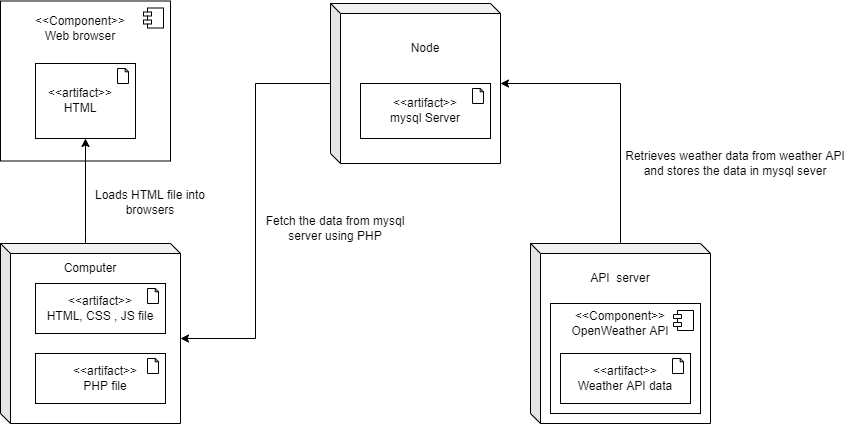

The diagram above was exported from draw.io. Its source (the exported page's mxGraphModel, read from the mxfile embedded in the PNG):
<mxGraphModel dx="1085" dy="563" grid="1" gridSize="10" guides="1" tooltips="1" connect="1" arrows="1" fold="1" page="1" pageScale="1" pageWidth="827" pageHeight="1169" math="0" shadow="0">
  <root>
    <mxCell id="WIyWlLk6GJQsqaUBKTNV-0" />
    <mxCell id="WIyWlLk6GJQsqaUBKTNV-1" parent="WIyWlLk6GJQsqaUBKTNV-0" />
    <mxCell id="U-kKZVJAKgghirrv3Pvm-36" style="edgeStyle=orthogonalEdgeStyle;rounded=0;orthogonalLoop=1;jettySize=auto;html=1;exitX=0;exitY=0;exitDx=90;exitDy=120;exitPerimeter=0;entryX=0;entryY=0;entryDx=180;entryDy=95;entryPerimeter=0;" parent="WIyWlLk6GJQsqaUBKTNV-1" source="U-kKZVJAKgghirrv3Pvm-25" target="U-kKZVJAKgghirrv3Pvm-9" edge="1">
      <mxGeometry relative="1" as="geometry">
        <Array as="points">
          <mxPoint x="450" y="120" />
          <mxPoint x="285" y="120" />
          <mxPoint x="285" y="375" />
        </Array>
      </mxGeometry>
    </mxCell>
    <mxCell id="U-kKZVJAKgghirrv3Pvm-25" value="" style="shape=cube;whiteSpace=wrap;html=1;boundedLbl=1;backgroundOutline=1;darkOpacity=0.05;darkOpacity2=0.1;size=10;" parent="WIyWlLk6GJQsqaUBKTNV-1" vertex="1">
      <mxGeometry x="360" y="40" width="170" height="160" as="geometry" />
    </mxCell>
    <mxCell id="U-kKZVJAKgghirrv3Pvm-1" value="" style="html=1;dropTarget=0;" parent="WIyWlLk6GJQsqaUBKTNV-1" vertex="1">
      <mxGeometry x="30" y="37.5" width="170" height="160" as="geometry" />
    </mxCell>
    <mxCell id="U-kKZVJAKgghirrv3Pvm-2" value="" style="shape=module;jettyWidth=8;jettyHeight=4;" parent="U-kKZVJAKgghirrv3Pvm-1" vertex="1">
      <mxGeometry x="1" width="20" height="20" relative="1" as="geometry">
        <mxPoint x="-27" y="7" as="offset" />
      </mxGeometry>
    </mxCell>
    <mxCell id="U-kKZVJAKgghirrv3Pvm-3" value="&lt;span&gt;&amp;lt;&amp;lt;Component&amp;gt;&amp;gt;&lt;/span&gt;&lt;br&gt;&lt;span&gt;Web browser&lt;/span&gt;" style="text;html=1;strokeColor=none;fillColor=none;align=center;verticalAlign=middle;whiteSpace=wrap;rounded=0;" parent="WIyWlLk6GJQsqaUBKTNV-1" vertex="1">
      <mxGeometry x="50" y="50" width="120" height="30" as="geometry" />
    </mxCell>
    <mxCell id="U-kKZVJAKgghirrv3Pvm-29" style="edgeStyle=orthogonalEdgeStyle;rounded=0;orthogonalLoop=1;jettySize=auto;html=1;exitX=1;exitY=0.75;exitDx=0;exitDy=0;exitPerimeter=0;entryX=1;entryY=0.5;entryDx=0;entryDy=0;" parent="WIyWlLk6GJQsqaUBKTNV-1" source="U-kKZVJAKgghirrv3Pvm-6" target="U-kKZVJAKgghirrv3Pvm-8" edge="1">
      <mxGeometry relative="1" as="geometry" />
    </mxCell>
    <mxCell id="U-kKZVJAKgghirrv3Pvm-6" value="" style="html=1;outlineConnect=0;whiteSpace=wrap;shape=mxgraph.archimate.application;appType=artifact" parent="WIyWlLk6GJQsqaUBKTNV-1" vertex="1">
      <mxGeometry x="65" y="100" width="100" height="75" as="geometry" />
    </mxCell>
    <mxCell id="U-kKZVJAKgghirrv3Pvm-7" style="edgeStyle=orthogonalEdgeStyle;rounded=0;orthogonalLoop=1;jettySize=auto;html=1;exitX=0.5;exitY=1;exitDx=0;exitDy=0;" parent="WIyWlLk6GJQsqaUBKTNV-1" source="U-kKZVJAKgghirrv3Pvm-3" target="U-kKZVJAKgghirrv3Pvm-3" edge="1">
      <mxGeometry relative="1" as="geometry" />
    </mxCell>
    <mxCell id="U-kKZVJAKgghirrv3Pvm-8" value="&amp;lt;&amp;lt;artifact&amp;gt;&amp;gt;&lt;br&gt;HTML" style="text;html=1;strokeColor=none;fillColor=none;align=center;verticalAlign=middle;whiteSpace=wrap;rounded=0;" parent="WIyWlLk6GJQsqaUBKTNV-1" vertex="1">
      <mxGeometry x="80" y="122.5" width="60" height="30" as="geometry" />
    </mxCell>
    <mxCell id="6_Fjo_9riVpzDmMvn2Sf-0" value="" style="edgeStyle=orthogonalEdgeStyle;rounded=0;orthogonalLoop=1;jettySize=auto;html=1;" edge="1" parent="WIyWlLk6GJQsqaUBKTNV-1" source="U-kKZVJAKgghirrv3Pvm-9" target="U-kKZVJAKgghirrv3Pvm-6">
      <mxGeometry relative="1" as="geometry">
        <Array as="points">
          <mxPoint x="115" y="270" />
          <mxPoint x="115" y="270" />
        </Array>
      </mxGeometry>
    </mxCell>
    <mxCell id="U-kKZVJAKgghirrv3Pvm-9" value="" style="shape=cube;whiteSpace=wrap;html=1;boundedLbl=1;backgroundOutline=1;darkOpacity=0.05;darkOpacity2=0.1;size=10;" parent="WIyWlLk6GJQsqaUBKTNV-1" vertex="1">
      <mxGeometry x="30" y="280" width="180" height="180" as="geometry" />
    </mxCell>
    <mxCell id="U-kKZVJAKgghirrv3Pvm-11" value="" style="html=1;outlineConnect=0;whiteSpace=wrap;shape=mxgraph.archimate.application;appType=artifact" parent="WIyWlLk6GJQsqaUBKTNV-1" vertex="1">
      <mxGeometry x="65" y="320" width="130" height="50" as="geometry" />
    </mxCell>
    <mxCell id="U-kKZVJAKgghirrv3Pvm-12" value="" style="html=1;outlineConnect=0;whiteSpace=wrap;shape=mxgraph.archimate.application;appType=artifact" parent="WIyWlLk6GJQsqaUBKTNV-1" vertex="1">
      <mxGeometry x="65" y="390" width="130" height="50" as="geometry" />
    </mxCell>
    <mxCell id="U-kKZVJAKgghirrv3Pvm-13" value="Computer" style="text;html=1;strokeColor=none;fillColor=none;align=center;verticalAlign=middle;whiteSpace=wrap;rounded=0;" parent="WIyWlLk6GJQsqaUBKTNV-1" vertex="1">
      <mxGeometry x="90" y="290" width="60" height="30" as="geometry" />
    </mxCell>
    <mxCell id="U-kKZVJAKgghirrv3Pvm-14" value="&amp;lt;&amp;lt;artifact&amp;gt;&amp;gt;&lt;br&gt;HTML, CSS , JS file" style="text;html=1;strokeColor=none;fillColor=none;align=center;verticalAlign=middle;whiteSpace=wrap;rounded=0;" parent="WIyWlLk6GJQsqaUBKTNV-1" vertex="1">
      <mxGeometry x="65" y="330" width="130" height="30" as="geometry" />
    </mxCell>
    <mxCell id="U-kKZVJAKgghirrv3Pvm-15" value="&amp;lt;&amp;lt;artifact&amp;gt;&amp;gt;&lt;br&gt;PHP file" style="text;html=1;strokeColor=none;fillColor=none;align=center;verticalAlign=middle;whiteSpace=wrap;rounded=0;" parent="WIyWlLk6GJQsqaUBKTNV-1" vertex="1">
      <mxGeometry x="80" y="400" width="110" height="30" as="geometry" />
    </mxCell>
    <mxCell id="U-kKZVJAKgghirrv3Pvm-38" style="edgeStyle=orthogonalEdgeStyle;rounded=0;orthogonalLoop=1;jettySize=auto;html=1;" parent="WIyWlLk6GJQsqaUBKTNV-1" source="U-kKZVJAKgghirrv3Pvm-16" target="U-kKZVJAKgghirrv3Pvm-25" edge="1">
      <mxGeometry relative="1" as="geometry">
        <Array as="points">
          <mxPoint x="650" y="120" />
        </Array>
      </mxGeometry>
    </mxCell>
    <mxCell id="U-kKZVJAKgghirrv3Pvm-16" value="" style="shape=cube;whiteSpace=wrap;html=1;boundedLbl=1;backgroundOutline=1;darkOpacity=0.05;darkOpacity2=0.1;size=10;" parent="WIyWlLk6GJQsqaUBKTNV-1" vertex="1">
      <mxGeometry x="560" y="280" width="180" height="180" as="geometry" />
    </mxCell>
    <mxCell id="U-kKZVJAKgghirrv3Pvm-17" value="" style="html=1;outlineConnect=0;whiteSpace=wrap;shape=mxgraph.archimate.application;appType=artifact" parent="WIyWlLk6GJQsqaUBKTNV-1" vertex="1">
      <mxGeometry x="390" y="120" width="130" height="55" as="geometry" />
    </mxCell>
    <mxCell id="U-kKZVJAKgghirrv3Pvm-18" value="API&amp;nbsp; server" style="text;html=1;strokeColor=none;fillColor=none;align=center;verticalAlign=middle;whiteSpace=wrap;rounded=0;" parent="WIyWlLk6GJQsqaUBKTNV-1" vertex="1">
      <mxGeometry x="610" y="300" width="80" height="30" as="geometry" />
    </mxCell>
    <mxCell id="U-kKZVJAKgghirrv3Pvm-19" value="" style="html=1;dropTarget=0;" parent="WIyWlLk6GJQsqaUBKTNV-1" vertex="1">
      <mxGeometry x="580" y="340" width="150" height="110" as="geometry" />
    </mxCell>
    <mxCell id="U-kKZVJAKgghirrv3Pvm-20" value="" style="shape=module;jettyWidth=8;jettyHeight=4;" parent="U-kKZVJAKgghirrv3Pvm-19" vertex="1">
      <mxGeometry x="1" width="20" height="20" relative="1" as="geometry">
        <mxPoint x="-27" y="7" as="offset" />
      </mxGeometry>
    </mxCell>
    <mxCell id="U-kKZVJAKgghirrv3Pvm-21" value="&amp;lt;&amp;lt;Component&amp;gt;&amp;gt;&lt;br&gt;OpenWeather API" style="text;html=1;strokeColor=none;fillColor=none;align=center;verticalAlign=middle;whiteSpace=wrap;rounded=0;" parent="WIyWlLk6GJQsqaUBKTNV-1" vertex="1">
      <mxGeometry x="580" y="340" width="140" height="40" as="geometry" />
    </mxCell>
    <mxCell id="U-kKZVJAKgghirrv3Pvm-22" value="&amp;lt;&amp;lt;artifact&amp;gt;&amp;gt;&lt;br&gt;mysql Server" style="text;html=1;strokeColor=none;fillColor=none;align=center;verticalAlign=middle;whiteSpace=wrap;rounded=0;" parent="WIyWlLk6GJQsqaUBKTNV-1" vertex="1">
      <mxGeometry x="405" y="132.5" width="100" height="30" as="geometry" />
    </mxCell>
    <mxCell id="U-kKZVJAKgghirrv3Pvm-23" value="&amp;lt;&amp;lt;artifact&amp;gt;&amp;gt;&lt;br&gt;Weather API data" style="html=1;outlineConnect=0;whiteSpace=wrap;shape=mxgraph.archimate.application;appType=artifact" parent="WIyWlLk6GJQsqaUBKTNV-1" vertex="1">
      <mxGeometry x="590" y="390" width="130" height="50" as="geometry" />
    </mxCell>
    <mxCell id="U-kKZVJAKgghirrv3Pvm-26" value="Node" style="text;html=1;strokeColor=none;fillColor=none;align=center;verticalAlign=middle;whiteSpace=wrap;rounded=0;" parent="WIyWlLk6GJQsqaUBKTNV-1" vertex="1">
      <mxGeometry x="425" y="70" width="60" height="30" as="geometry" />
    </mxCell>
    <mxCell id="U-kKZVJAKgghirrv3Pvm-33" value="Loads HTML file into browsers" style="text;html=1;strokeColor=none;fillColor=none;align=center;verticalAlign=middle;whiteSpace=wrap;rounded=0;rotation=0;" parent="WIyWlLk6GJQsqaUBKTNV-1" vertex="1">
      <mxGeometry x="110" y="207.5" width="140" height="62.5" as="geometry" />
    </mxCell>
    <mxCell id="U-kKZVJAKgghirrv3Pvm-37" value="Fetch the data from mysql server using PHP" style="text;html=1;strokeColor=none;fillColor=none;align=center;verticalAlign=middle;whiteSpace=wrap;rounded=0;" parent="WIyWlLk6GJQsqaUBKTNV-1" vertex="1">
      <mxGeometry x="280" y="250" width="170" height="30" as="geometry" />
    </mxCell>
    <mxCell id="U-kKZVJAKgghirrv3Pvm-39" value="&lt;div&gt;&lt;span&gt;Retrieves weather data from weather API and stores the data in mysql sever&lt;/span&gt;&lt;/div&gt;" style="text;html=1;strokeColor=none;fillColor=none;align=center;verticalAlign=middle;whiteSpace=wrap;rounded=0;" parent="WIyWlLk6GJQsqaUBKTNV-1" vertex="1">
      <mxGeometry x="650" y="175" width="230" height="50" as="geometry" />
    </mxCell>
  </root>
</mxGraphModel>